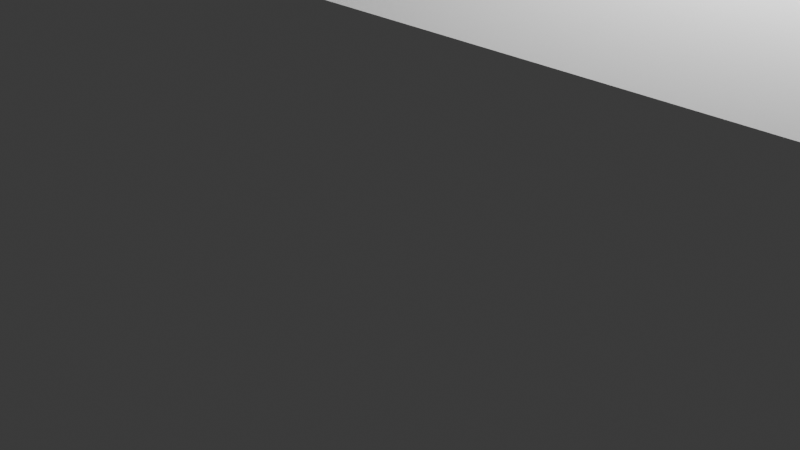 # Source: final_prototype.blend  (saved by Blender 4.5.90; exported with 4.5.12 LTS)
import bpy
from mathutils import Matrix  # noqa: F401  (used for matrix-valued properties, if any)

bpy.ops.wm.read_factory_settings(use_empty=True)
scene = bpy.context.scene
scene.name = 'Scene'

# ---- collections
col_collection = bpy.data.collections.new('Collection'); scene.collection.children.link(col_collection)

# ---- world
world_world = bpy.data.worlds.new('World'); scene.world = world_world
world_world.use_nodes = True; world_world.node_tree.nodes.clear()
_N = world_world.node_tree.nodes; _L = world_world.node_tree.links
n0 = _N.new('ShaderNodeOutputWorld'); n0.name = 'World Output'; n0.location = (200, 100)
n1 = _N.new('ShaderNodeBackground'); n1.name = 'Background'; n1.location = (-200, 100)
n1.inputs[0].default_value = (0.05088, 0.05088, 0.05088, 1.0)
_L.new(n1.outputs[0], n0.inputs[0])
n0.is_active_output = True
world_world.color = (0.05088, 0.05088, 0.05088)
world_world.sun_shadow_jitter_overblur = 0.0

# ---- cameras
cam_camera = bpy.data.cameras.new('Camera')
cam_camera.clip_end = 100.0
cam_camera.ortho_scale = 7.314

# ---- lights
light_light = bpy.data.lights.new('Light', 'POINT')
light_light.energy = 1000.0
light_light.shadow_soft_size = 0.1

# ---- meshes
me_prototype_5 = bpy.data.meshes.new('prototype 5')
me_prototype_5.from_pydata([(-1.753, 5.642, 1.716), (-6.042, 5.642, 1.716), (-6.042, 5.491, 1.716), (-1.753, 5.491, 1.716), (-6.042, 5.642, -0.7715), (-6.042, 5.642, -1.0), (-6.297, 5.642, -1.0), (-6.297, 5.642, -0.7715), (-6.042, 5.491, -1.0), (-6.297, 5.491, -1.0), (-1.575, 5.491, -0.7715), (-1.575, 5.491, -1.0), (-1.376, 5.491, -1.0), (-1.376, 5.491, -0.7715), (-1.753, 5.642, 1.541), (-1.575, 5.642, 1.716), (-1.575, 5.642, 1.541), (-6.297, 5.491, 1.541), (-6.297, 5.491, 1.716), (-6.297, 5.642, 1.716), (-6.297, 5.642, 1.541), (-6.297, 3.57, 1.716), (-6.042, 3.57, 1.716), (-6.117, 3.57, 1.302), (-6.117, 3.57, 1.441), (-6.117, 3.184, 1.441), (-6.117, 3.184, 1.302), (-6.042, 5.491, 1.541), (-6.042, 3.57, 1.541), (-6.042, 3.57, -1.0), (-6.297, 3.57, -1.0), (-6.297, 5.491, -0.7715), (-6.297, 3.57, -0.7715), (-6.117, 3.57, -0.5431), (-6.117, 3.57, -0.7254), (-6.042, 3.57, -0.7715), (-6.222, 3.57, 1.302), (-6.222, 3.57, 1.441), (-6.297, 3.57, 1.541), (-6.222, 3.57, -0.7254), (-6.222, 3.184, 1.441), (-6.222, 3.184, 1.302), (-6.117, 3.184, -0.7254), (-6.222, 3.184, -0.7254), (-6.222, 3.57, -0.5431), (-6.222, 3.184, -0.5431), (-6.042, 5.642, 1.541), (-1.753, 5.491, -1.0), (-1.575, 5.491, 1.716), (-6.042, 5.642, 1.329), (-1.753, 5.642, 1.329), (-6.117, 3.184, 1.133), (-6.222, 3.184, 1.133), (-6.222, 3.57, 1.133), (-6.297, 3.57, 1.329), (-6.042, 5.491, 1.329), (-6.042, 3.57, 1.329), (-6.117, 3.57, 1.133), (-6.297, 5.491, 1.329), (-6.297, 5.642, 1.329), (-1.575, 5.642, 1.329), (-1.575, 5.491, -0.5125), (-1.376, 5.491, -0.5125), (-1.753, 5.491, -0.7715), (-6.042, 5.491, -0.7715), (-1.376, 5.642, 1.716), (-1.376, 5.642, 1.541), (-1.753, 5.642, -1.0), (-1.753, 5.642, -0.7715), (-1.575, 5.642, -0.7715), (-1.575, 5.642, -1.0), (-6.117, 3.184, -0.5431), (-6.222, 3.57, -0.3365), (-6.222, 3.184, -0.3365), (-6.117, 3.57, -0.3365), (-6.042, 3.57, -0.5125), (-6.297, 5.491, -0.5125), (-6.297, 3.57, -0.5125), (-6.042, 5.642, -0.5125), (-6.297, 5.642, -0.5125), (-1.376, 5.491, 1.716), (-1.376, 5.491, 1.541), (-1.376, 5.642, 1.329), (-1.376, 5.491, 1.329), (-1.376, 5.642, -1.0), (-1.376, 5.642, -0.7715), (-1.575, 3.575, 1.716), (-1.376, 3.575, 1.716), (-1.575, 5.642, -0.5125), (-1.376, 5.642, -0.5125), (-1.753, 5.491, -0.5125), (-6.042, 5.491, -0.5125), (-1.575, 5.491, 1.329), (-1.753, 5.642, -0.5125), (-6.117, 3.184, -0.3365), (-1.575, 5.491, 1.541), (-1.753, 5.491, 1.329), (-1.575, 3.575, 1.541), (-1.376, 3.575, 1.541), (-1.376, 5.491, -0.1843), (-1.575, 5.491, -0.1843), (-6.297, 5.642, -1.18), (-6.297, 5.491, -1.18), (-1.575, 5.642, -1.18), (-1.753, 5.642, -1.18), (-1.376, 5.491, -1.18), (-1.376, 5.642, -1.18), (-1.575, 3.256, -1.0), (-1.376, 3.256, -1.0), (-1.575, 5.642, -7.515), (-6.297, 5.491, -7.515), (-6.042, 5.642, -1.18), (-6.297, 5.642, -7.515), (-1.376, 3.256, -1.18), (-1.575, 3.256, -1.18), (-6.297, 3.256, -1.0), (-6.042, 3.256, -1.0), (-6.297, 3.256, -1.18), (-6.042, 3.256, -1.18), (-1.753, 3.256, -1.0), (-1.753, 3.256, -1.18), (-1.376, 3.575, -0.1843), (-1.575, 3.575, -0.1843), (-1.417, 3.575, -0.1637), (-1.417, 3.575, 1.521), (-1.417, 3.189, 1.521), (-1.417, 3.189, -0.1637), (-1.534, 3.575, 1.521), (-1.534, 3.575, -0.1637), (-1.534, 3.189, 1.521), (-1.534, 3.189, -0.1637), (-1.753, 5.642, -7.515), (-1.376, 5.491, -7.515), (-1.376, 5.642, -7.515), (-6.042, 5.642, -7.515), (-1.376, 3.256, -7.515), (-1.575, 3.256, -7.515), (-6.297, 3.256, -7.515), (-6.042, 3.256, -7.515), (-1.753, 3.256, -7.515), (-12.0, -2.346, -8.082), (-11.23, -2.346, -8.082), (-12.0, 9.82, -8.082), (-11.23, 9.82, -8.082), (2.885, 9.049, -8.082), (2.885, 9.82, -8.082), (2.885, -2.346, -8.082), (2.283, -2.346, -8.082), (-12.0, 9.049, -8.082), (1.745, -2.346, -8.082), (2.283, 9.82, -8.082), (1.745, 9.82, -8.082)], [], [(0, 1, 2), (0, 2, 3), (4, 5, 6), (4, 6, 7), (10, 11, 12), (10, 12, 13), (14, 0, 15), (14, 15, 16), (17, 18, 19), (17, 19, 20), (2, 18, 21), (2, 21, 22), (2, 1, 19), (2, 19, 18), (23, 24, 25), (23, 25, 26), (27, 2, 22), (27, 22, 28), (9, 8, 29), (9, 29, 30), (31, 9, 30), (31, 30, 32), (33, 34, 29), (33, 29, 35), (36, 37, 21), (36, 21, 38), (37, 24, 22), (37, 22, 21), (34, 39, 30), (34, 30, 29), (26, 25, 40), (26, 40, 41), (39, 34, 42), (39, 42, 43), (44, 39, 43), (44, 43, 45), (24, 37, 40), (24, 40, 25), (46, 1, 0), (46, 0, 14), (15, 0, 3), (15, 3, 48), (49, 46, 14), (49, 14, 50), (37, 36, 41), (37, 41, 40), (51, 26, 41), (51, 41, 52), (53, 36, 38), (53, 38, 54), (24, 23, 28), (24, 28, 22), (18, 17, 38), (18, 38, 21), (55, 27, 28), (55, 28, 56), (57, 23, 26), (57, 26, 51), (58, 17, 20), (58, 20, 59), (50, 14, 16), (50, 16, 60), (61, 10, 13), (61, 13, 62), (1, 46, 20), (1, 20, 19), (47, 63, 64), (47, 64, 8), (16, 15, 65), (16, 65, 66), (67, 68, 69), (67, 69, 70), (9, 31, 7), (9, 7, 6), (34, 33, 71), (34, 71, 42), (8, 64, 35), (8, 35, 29), (39, 44, 32), (39, 32, 30), (42, 71, 45), (42, 45, 43), (5, 4, 68), (5, 68, 67), (11, 10, 63), (11, 63, 47), (72, 44, 45), (72, 45, 73), (74, 33, 35), (74, 35, 75), (76, 31, 32), (76, 32, 77), (78, 4, 7), (78, 7, 79), (66, 65, 80), (66, 80, 81), (82, 66, 81), (82, 81, 83), (84, 85, 13), (84, 13, 12), (70, 69, 85), (70, 85, 84), (15, 48, 80), (15, 80, 65), (60, 16, 66), (60, 66, 82), (80, 48, 86), (80, 86, 87), (69, 88, 89), (69, 89, 85), (85, 89, 62), (85, 62, 13), (49, 78, 79), (49, 79, 59), (58, 76, 77), (58, 77, 54), (57, 74, 75), (57, 75, 56), (53, 72, 73), (53, 73, 52), (63, 90, 91), (63, 91, 64), (92, 61, 62), (92, 62, 83), (68, 93, 88), (68, 88, 69), (31, 76, 79), (31, 79, 7), (33, 74, 94), (33, 94, 71), (64, 91, 75), (64, 75, 35), (44, 72, 77), (44, 77, 32), (71, 94, 73), (71, 73, 45), (4, 78, 93), (4, 93, 68), (10, 61, 90), (10, 90, 63), (95, 92, 83), (95, 83, 81), (36, 53, 52), (36, 52, 41), (23, 57, 56), (23, 56, 28), (17, 58, 54), (17, 54, 38), (46, 49, 59), (46, 59, 20), (88, 60, 82), (88, 82, 89), (89, 82, 83), (89, 83, 62), (90, 96, 55), (90, 55, 91), (93, 50, 60), (93, 60, 88), (76, 58, 59), (76, 59, 79), (74, 57, 51), (74, 51, 94), (91, 55, 56), (91, 56, 75), (72, 53, 54), (72, 54, 77), (94, 51, 52), (94, 52, 73), (78, 49, 50), (78, 50, 93), (61, 92, 96), (61, 96, 90), (86, 97, 98), (86, 98, 87), (95, 81, 99), (95, 99, 100), (81, 80, 87), (81, 87, 98), (48, 95, 97), (48, 97, 86), (9, 6, 101), (9, 101, 102), (67, 70, 103), (67, 103, 104), (84, 12, 105), (84, 105, 106), (12, 11, 107), (12, 107, 108), (106, 105, 132, 133), (103, 106, 133, 109), (133, 132, 144, 145), (137, 110, 148, 140), (101, 111, 134, 112), (113, 114, 136, 135), (105, 113, 135, 132), (104, 103, 109, 131), (102, 101, 112, 110), (118, 117, 137, 138), (5, 67, 104), (5, 104, 111), (105, 12, 108), (105, 108, 113), (6, 5, 111), (6, 111, 101), (70, 84, 106), (70, 106, 103), (8, 9, 115), (8, 115, 116), (116, 115, 117), (116, 117, 118), (108, 107, 114), (108, 114, 113), (119, 116, 118), (119, 118, 120), (107, 119, 120), (107, 120, 114), (120, 118, 138, 139), (110, 112, 142, 148), (47, 8, 116), (47, 116, 119), (117, 102, 110, 137), (114, 120, 139, 136), (11, 47, 119), (11, 119, 107), (151, 150, 145, 144, 146, 147, 149, 141, 140, 148, 142, 143), (139, 138, 141, 149), (9, 102, 117), (9, 117, 115), (100, 99, 121), (100, 121, 122), (81, 98, 121), (81, 121, 99), (123, 124, 125), (123, 125, 126), (97, 95, 100), (97, 100, 122), (127, 124, 98), (127, 98, 97), (123, 128, 122), (123, 122, 121), (124, 123, 121), (124, 121, 98), (128, 127, 97), (128, 97, 122), (125, 129, 130), (125, 130, 126), (124, 127, 129), (124, 129, 125), (127, 128, 130), (127, 130, 129), (128, 123, 126), (128, 126, 130), (3, 2, 27), (27, 55, 96), (96, 92, 95), (95, 48, 3), (3, 27, 96), (3, 96, 95), (111, 104, 131, 134), (132, 135, 146, 144), (131, 109, 150, 151), (136, 139, 149, 147), (109, 133, 145, 150), (135, 136, 147, 146), (112, 134, 143, 142), (134, 131, 151, 143), (138, 137, 140, 141)])
me_prototype_5.update()

# ---- objects
ob_light = bpy.data.objects.new('Light', light_light)
ob_camera = bpy.data.objects.new('Camera', cam_camera)
ob_prototype_5 = bpy.data.objects.new('prototype 5', me_prototype_5)

# ---- transforms, parenting, visibility, modifiers, constraints
ob_light.location = (4.076, 1.005, 5.904)
ob_light.rotation_euler = (0.6503, 0.05522, 1.866)
ob_light.lock_rotations_4d = False
ob_light.empty_display_type = 'ARROWS'
ob_light.color = (0.0, 0.0, 0.0, 0.0)
ob_light.lineart.crease_threshold = 0.0
ob_camera.location = (7.359, -6.926, 4.958)
ob_camera.rotation_euler = (1.109, 0.0, 0.8149)
ob_camera.lock_rotations_4d = False
ob_camera.empty_display_type = 'ARROWS'
ob_camera.color = (0.0, 0.0, 0.0, 0.0)
ob_camera.display_type = 'WIRE'
ob_camera.lineart.crease_threshold = 0.0
ob_prototype_5.location = (5.451, 0.0, 11.11)

# ---- collection membership
col_collection.objects.link(ob_light)
col_collection.objects.link(ob_camera)
col_collection.objects.link(ob_prototype_5)

# ---- scene / render settings (as saved in the file)
scene.camera = ob_camera
scene.frame_start = 1; scene.frame_end = 250; scene.frame_set(1)
scene.render.engine = 'BLENDER_EEVEE_NEXT'
bpy.context.view_layer.update()
